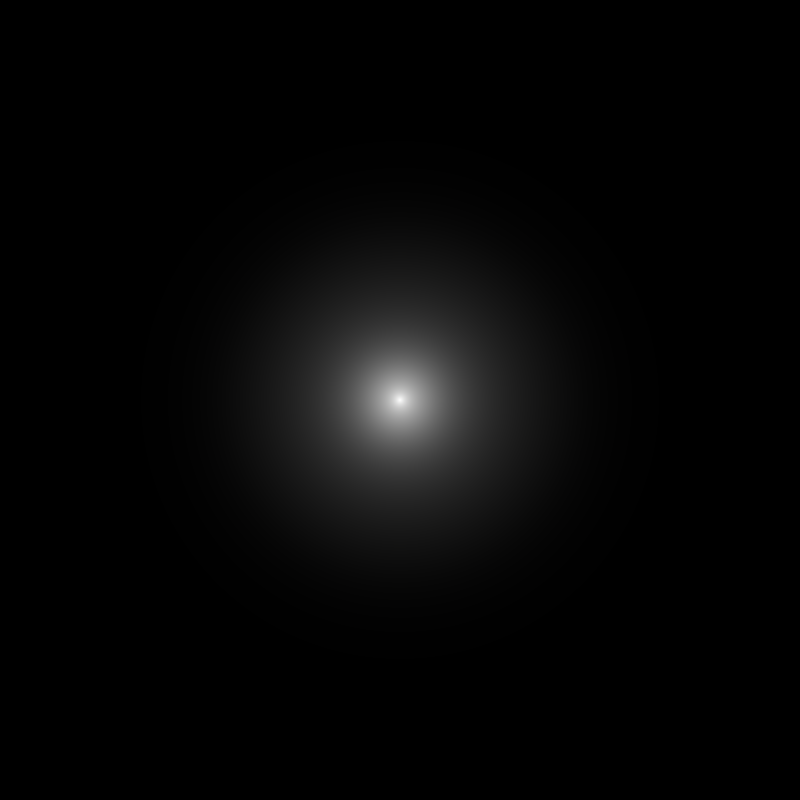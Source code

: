 # Source: Flare_01.blend  (saved by Blender 2.78.5; exported with 4.5.12 LTS)
import bpy
from mathutils import Matrix  # noqa: F401  (used for matrix-valued properties, if any)

bpy.ops.wm.read_factory_settings(use_empty=True)
scene = bpy.context.scene
scene.name = 'Scene'

# ---- collections
col_collection_1 = bpy.data.collections.new('Collection 1'); scene.collection.children.link(col_collection_1)

# ---- materials (node trees are filled in below, after node groups)
mat_material_001 = bpy.data.materials.new('Material.001')
mat_material_001.alpha_threshold = 0.0
mat_material_001.roughness = 0.5

# ---- material node trees
mat_material_001.use_nodes = True; mat_material_001.node_tree.nodes.clear()
_N = mat_material_001.node_tree.nodes; _L = mat_material_001.node_tree.links
n0 = _N.new('ShaderNodeTexCoord'); n0.name = 'Texture Coordinate'; n0.location = (-630, 329)
n1 = _N.new('ShaderNodeOutputMaterial'); n1.name = 'Material Output'; n1.location = (853, 336)
n2 = _N.new('ShaderNodeMapping'); n2.name = 'Mapping'; n2.location = (-420, 346)
n2.vector_type = 'TEXTURE'
n2.inputs[1].default_value = (0.5, 0.5, 0.5)
n2.inputs[3].default_value = (0.5, 0.5, 1.0)
n3 = _N.new('ShaderNodeEmission'); n3.name = 'Emission Viewer'; n3.location = (744, 340)
n3.label = 'Viewer'
n3.hide = True
n4 = _N.new('ShaderNodeTexGradient'); n4.name = 'Gradient Texture'; n4.location = (-130, 267)
n4.gradient_type = 'QUADRATIC_SPHERE'
n5 = _N.new('ShaderNodeGamma'); n5.name = 'Gamma'; n5.location = (90, 246)
n5.inputs[1].default_value = 3.0
n6 = _N.new('ShaderNodeRGBCurve'); n6.name = 'RGB Curves'; n6.location = (310, 355)
_c = n6.mapping.curves[3]
while len(_c.points) > 2: _c.points.remove(_c.points[-1])
_c.points[0].location = (0.0, 0.0); _c.points[0].handle_type = 'AUTO'
_c.points[1].location = (0.62273, 0.2125); _c.points[1].handle_type = 'AUTO'
_p = _c.points.new(1.0, 1.0); _p.handle_type = 'AUTO'
n6.mapping.update()
_L.new(n4.outputs[0], n5.inputs[0])
_L.new(n3.outputs[0], n1.inputs[0])
_L.new(n2.outputs[0], n4.inputs[0])
_L.new(n0.outputs[0], n2.inputs[0])
_L.new(n5.outputs[0], n6.inputs[1])
_L.new(n6.outputs[0], n3.inputs[0])
n1.is_active_output = True

# ---- world
world_world = bpy.data.worlds.new('World'); scene.world = world_world
world_world.color = (0.0, 0.0, 0.0)
world_world.use_sun_shadow = False
world_world.sun_shadow_jitter_overblur = 0.0
world_world.cycles.sampling_method = 'MANUAL'

# ---- cameras
cam_camera = bpy.data.cameras.new('Camera')
cam_camera.clip_end = 100.0
cam_camera.lens = 35.0
cam_camera.sensor_width = 32.0
cam_camera.sensor_height = 18.0
cam_camera.ortho_scale = 7.314
cam_camera.dof.focus_distance = 0.0

# ---- meshes
me_plane = bpy.data.meshes.new('Plane')
me_plane.from_pydata([(-1.0, -1.0, 0.0), (1.0, -1.0, 0.0), (-1.0, 1.0, 0.0), (1.0, 1.0, 0.0)], [], [(0, 1, 3, 2)])
me_plane.materials.append(mat_material_001)
me_plane.use_remesh_preserve_volume = False
me_plane.use_remesh_preserve_attributes = False
me_plane.use_mirror_vertex_groups = False
me_plane.update()

# ---- objects
ob_plane = bpy.data.objects.new('Plane', me_plane)
ob_camera = bpy.data.objects.new('Camera', cam_camera)

# ---- transforms, parenting, visibility, modifiers, constraints
ob_plane.location = (0.0, 0.0, 0.0)
ob_plane.lineart.crease_threshold = 0.0
ob_camera.location = (0.0, 0.0, 2.229)
ob_camera.lock_rotations_4d = False
ob_camera.empty_display_type = 'ARROWS'
ob_camera.color = (0.0, 0.0, 0.0, 0.0)
ob_camera.display_type = 'WIRE'
ob_camera.lineart.crease_threshold = 0.0

# ---- collection membership
col_collection_1.objects.link(ob_plane)
col_collection_1.objects.link(ob_camera)

# ---- scene / render settings (as saved in the file)
scene.camera = ob_camera
scene.frame_start = 1; scene.frame_end = 250; scene.frame_set(1)
scene.render.engine = 'CYCLES'
scene.render.resolution_x = 1024
scene.render.resolution_y = 1024
scene.render.fps = 30
scene.render.dither_intensity = 0.0
scene.cycles.use_denoising = False
scene.cycles.samples = 128
scene.cycles.sampling_pattern = 'TABULATED_SOBOL'
scene.cycles.use_adaptive_sampling = False
scene.cycles.use_light_tree = False
scene.cycles.blur_glossy = 0.0
scene.cycles.sample_clamp_indirect = 0.0
scene.view_settings.view_transform = 'Standard'
bpy.context.view_layer.update()
